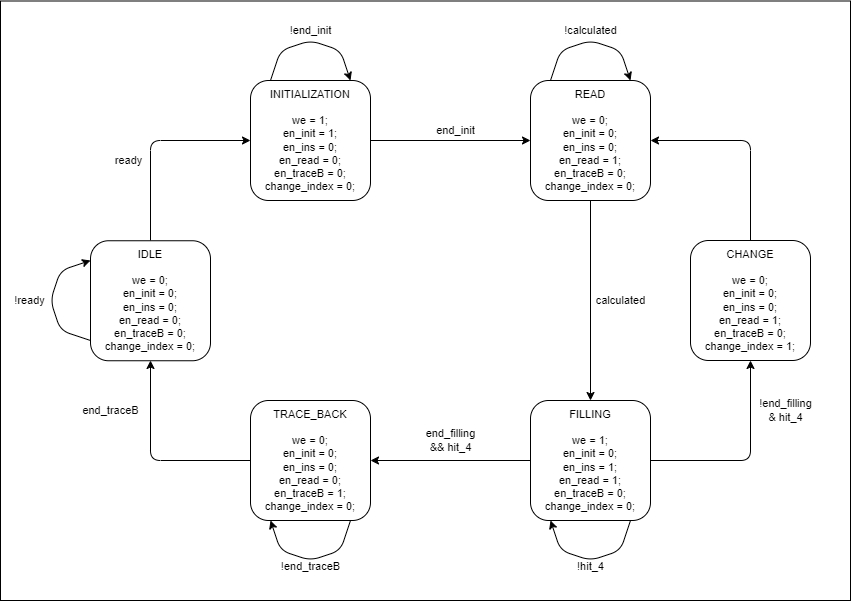

The diagram above was exported from draw.io. Its source (the exported page's mxGraphModel, read from the mxfile embedded in the PNG):
<mxGraphModel dx="1034" dy="488" grid="1" gridSize="10" guides="1" tooltips="1" connect="1" arrows="1" fold="1" page="0" pageScale="1" pageWidth="850" pageHeight="1100" background="none" math="0" shadow="0">
  <root>
    <mxCell id="0" />
    <mxCell id="1" parent="0" />
    <mxCell id="55" value="" style="rounded=0;whiteSpace=wrap;html=1;fillColor=light-dark(#FFFFFF,#5D5D5D);" vertex="1" parent="1">
      <mxGeometry x="-90" y="120.5" width="850" height="599.5" as="geometry" />
    </mxCell>
    <mxCell id="2" value="&lt;font style=&quot;color: light-dark(rgb(0, 0, 0), rgb(255, 255, 255));&quot;&gt;INITIALIZATION&lt;br style=&quot;font-size: 11px;&quot;&gt;&lt;br style=&quot;font-size: 11px;&quot;&gt;we = 1;&lt;br&gt;&lt;/font&gt;&lt;div&gt;&lt;font style=&quot;color: light-dark(rgb(0, 0, 0), rgb(255, 255, 255));&quot;&gt;en_init = 1;&lt;/font&gt;&lt;/div&gt;&lt;div&gt;&lt;font style=&quot;color: light-dark(rgb(0, 0, 0), rgb(255, 255, 255));&quot;&gt;en_ins = 0;&lt;/font&gt;&lt;/div&gt;&lt;div&gt;&lt;font style=&quot;color: light-dark(rgb(0, 0, 0), rgb(255, 255, 255));&quot;&gt;en_read = 0;&lt;br style=&quot;font-size: 11px;&quot;&gt;en_traceB = 0;&lt;/font&gt;&lt;/div&gt;&lt;div&gt;&lt;font style=&quot;color: light-dark(rgb(0, 0, 0), rgb(255, 255, 255));&quot;&gt;change_index = 0;&lt;/font&gt;&lt;/div&gt;" style="rounded=1;whiteSpace=wrap;html=1;fontSize=11;" parent="1" vertex="1">
      <mxGeometry x="160" y="200" width="120" height="120" as="geometry" />
    </mxCell>
    <mxCell id="3" value="READ&lt;br style=&quot;font-size: 11px;&quot;&gt;&lt;br style=&quot;font-size: 11px;&quot;&gt;&lt;font style=&quot;scrollbar-color: light-dark(#e2e2e2, #4b4b4b)&lt;br/&gt;&#09;&#09;&#09;&#09;&#09;light-dark(#fbfbfb, var(--dark-panel-color)); color: light-dark(rgb(0, 0, 0), rgb(255, 255, 255));&quot;&gt;we = 0;&lt;br style=&quot;scrollbar-color: light-dark(#e2e2e2, #4b4b4b)&lt;br/&gt;&#09;&#09;&#09;&#09;&#09;light-dark(#fbfbfb, var(--dark-panel-color));&quot;&gt;&lt;/font&gt;&lt;div style=&quot;scrollbar-color: light-dark(#e2e2e2, #4b4b4b)&lt;br/&gt;&#09;&#09;&#09;&#09;&#09;light-dark(#fbfbfb, var(--dark-panel-color));&quot;&gt;&lt;font style=&quot;scrollbar-color: light-dark(#e2e2e2, #4b4b4b)&lt;br/&gt;&#09;&#09;&#09;&#09;&#09;light-dark(#fbfbfb, var(--dark-panel-color)); color: light-dark(rgb(0, 0, 0), rgb(255, 255, 255));&quot;&gt;en_init = 0;&lt;/font&gt;&lt;/div&gt;&lt;div style=&quot;scrollbar-color: light-dark(#e2e2e2, #4b4b4b)&lt;br/&gt;&#09;&#09;&#09;&#09;&#09;light-dark(#fbfbfb, var(--dark-panel-color));&quot;&gt;&lt;font style=&quot;scrollbar-color: light-dark(#e2e2e2, #4b4b4b)&lt;br/&gt;&#09;&#09;&#09;&#09;&#09;light-dark(#fbfbfb, var(--dark-panel-color)); color: light-dark(rgb(0, 0, 0), rgb(255, 255, 255));&quot;&gt;en_ins = 0;&lt;/font&gt;&lt;/div&gt;&lt;div style=&quot;scrollbar-color: light-dark(#e2e2e2, #4b4b4b)&lt;br/&gt;&#09;&#09;&#09;&#09;&#09;light-dark(#fbfbfb, var(--dark-panel-color));&quot;&gt;&lt;font style=&quot;scrollbar-color: light-dark(#e2e2e2, #4b4b4b)&lt;br/&gt;&#09;&#09;&#09;&#09;&#09;light-dark(#fbfbfb, var(--dark-panel-color)); color: light-dark(rgb(0, 0, 0), rgb(255, 255, 255));&quot;&gt;en_read = 1;&lt;br style=&quot;scrollbar-color: light-dark(#e2e2e2, #4b4b4b)&lt;br/&gt;&#09;&#09;&#09;&#09;&#09;light-dark(#fbfbfb, var(--dark-panel-color));&quot;&gt;en_traceB = 0;&lt;/font&gt;&lt;/div&gt;&lt;div style=&quot;scrollbar-color: light-dark(#e2e2e2, #4b4b4b)&lt;br/&gt;&#09;&#09;&#09;&#09;&#09;light-dark(#fbfbfb, var(--dark-panel-color));&quot;&gt;&lt;font style=&quot;scrollbar-color: light-dark(#e2e2e2, #4b4b4b)&lt;br/&gt;&#09;&#09;&#09;&#09;&#09;light-dark(#fbfbfb, var(--dark-panel-color)); color: light-dark(rgb(0, 0, 0), rgb(255, 255, 255));&quot;&gt;change_index = 0;&lt;/font&gt;&lt;/div&gt;" style="rounded=1;whiteSpace=wrap;html=1;fontSize=11;" parent="1" vertex="1">
      <mxGeometry x="440" y="200" width="120" height="120" as="geometry" />
    </mxCell>
    <mxCell id="4" value="" style="endArrow=classic;html=1;exitX=1;exitY=0.5;exitDx=0;exitDy=0;fontSize=11;" parent="1" source="2" edge="1">
      <mxGeometry width="50" height="50" relative="1" as="geometry">
        <mxPoint x="430" y="310" as="sourcePoint" />
        <mxPoint x="440" y="260" as="targetPoint" />
      </mxGeometry>
    </mxCell>
    <mxCell id="5" value="end_init" style="text;html=1;align=center;verticalAlign=middle;resizable=0;points=[];autosize=1;strokeColor=none;fillColor=none;fontSize=11;" parent="1" vertex="1">
      <mxGeometry x="335" y="235" width="60" height="30" as="geometry" />
    </mxCell>
    <mxCell id="8" value="" style="endArrow=classic;html=1;fontSize=11;" parent="1" edge="1">
      <mxGeometry width="50" height="50" relative="1" as="geometry">
        <mxPoint x="180" y="200" as="sourcePoint" />
        <mxPoint x="260" y="200" as="targetPoint" />
        <Array as="points">
          <mxPoint x="190" y="170" />
          <mxPoint x="220" y="160" />
          <mxPoint x="250" y="170" />
        </Array>
      </mxGeometry>
    </mxCell>
    <mxCell id="10" value="!end_init" style="text;html=1;align=center;verticalAlign=middle;resizable=0;points=[];autosize=1;strokeColor=none;fillColor=none;fontSize=11;" parent="1" vertex="1">
      <mxGeometry x="185" y="135" width="70" height="30" as="geometry" />
    </mxCell>
    <mxCell id="13" value="" style="endArrow=classic;html=1;fontSize=11;" parent="1" edge="1">
      <mxGeometry width="50" height="50" relative="1" as="geometry">
        <mxPoint x="460" y="199.9999999999999" as="sourcePoint" />
        <mxPoint x="540" y="199.9999999999999" as="targetPoint" />
        <Array as="points">
          <mxPoint x="470" y="170" />
          <mxPoint x="500" y="160" />
          <mxPoint x="530" y="170" />
        </Array>
      </mxGeometry>
    </mxCell>
    <mxCell id="14" value="!calculated" style="text;html=1;align=center;verticalAlign=middle;resizable=0;points=[];autosize=1;strokeColor=none;fillColor=none;fontSize=11;" parent="1" vertex="1">
      <mxGeometry x="460" y="135" width="80" height="30" as="geometry" />
    </mxCell>
    <mxCell id="19" value="FILLING&lt;br style=&quot;font-size: 11px;&quot;&gt;&lt;br style=&quot;font-size: 11px;&quot;&gt;&lt;font style=&quot;scrollbar-color: light-dark(#e2e2e2, #4b4b4b)&lt;br/&gt;&#09;&#09;&#09;&#09;&#09;light-dark(#fbfbfb, var(--dark-panel-color)); color: light-dark(rgb(0, 0, 0), rgb(255, 255, 255));&quot;&gt;we = 1;&lt;br style=&quot;scrollbar-color: light-dark(#e2e2e2, #4b4b4b)&lt;br/&gt;&#09;&#09;&#09;&#09;&#09;light-dark(#fbfbfb, var(--dark-panel-color));&quot;&gt;&lt;/font&gt;&lt;div style=&quot;scrollbar-color: light-dark(#e2e2e2, #4b4b4b)&lt;br/&gt;&#09;&#09;&#09;&#09;&#09;light-dark(#fbfbfb, var(--dark-panel-color));&quot;&gt;&lt;font style=&quot;scrollbar-color: light-dark(#e2e2e2, #4b4b4b)&lt;br/&gt;&#09;&#09;&#09;&#09;&#09;light-dark(#fbfbfb, var(--dark-panel-color)); color: light-dark(rgb(0, 0, 0), rgb(255, 255, 255));&quot;&gt;en_init = 0;&lt;/font&gt;&lt;/div&gt;&lt;div style=&quot;scrollbar-color: light-dark(#e2e2e2, #4b4b4b)&lt;br/&gt;&#09;&#09;&#09;&#09;&#09;light-dark(#fbfbfb, var(--dark-panel-color));&quot;&gt;&lt;font style=&quot;scrollbar-color: light-dark(#e2e2e2, #4b4b4b)&lt;br/&gt;&#09;&#09;&#09;&#09;&#09;light-dark(#fbfbfb, var(--dark-panel-color)); color: light-dark(rgb(0, 0, 0), rgb(255, 255, 255));&quot;&gt;en_ins = 1;&lt;/font&gt;&lt;/div&gt;&lt;div style=&quot;scrollbar-color: light-dark(#e2e2e2, #4b4b4b)&lt;br/&gt;&#09;&#09;&#09;&#09;&#09;light-dark(#fbfbfb, var(--dark-panel-color));&quot;&gt;&lt;font style=&quot;scrollbar-color: light-dark(#e2e2e2, #4b4b4b)&lt;br/&gt;&#09;&#09;&#09;&#09;&#09;light-dark(#fbfbfb, var(--dark-panel-color)); color: light-dark(rgb(0, 0, 0), rgb(255, 255, 255));&quot;&gt;en_read = 1;&lt;br style=&quot;scrollbar-color: light-dark(#e2e2e2, #4b4b4b)&lt;br/&gt;&#09;&#09;&#09;&#09;&#09;light-dark(#fbfbfb, var(--dark-panel-color));&quot;&gt;en_traceB = 0;&lt;/font&gt;&lt;/div&gt;&lt;div style=&quot;scrollbar-color: light-dark(#e2e2e2, #4b4b4b)&lt;br/&gt;&#09;&#09;&#09;&#09;&#09;light-dark(#fbfbfb, var(--dark-panel-color));&quot;&gt;&lt;font style=&quot;scrollbar-color: light-dark(#e2e2e2, #4b4b4b)&lt;br/&gt;&#09;&#09;&#09;&#09;&#09;light-dark(#fbfbfb, var(--dark-panel-color)); color: light-dark(rgb(0, 0, 0), rgb(255, 255, 255));&quot;&gt;change_index = 0;&lt;/font&gt;&lt;/div&gt;" style="rounded=1;whiteSpace=wrap;html=1;fontSize=11;" parent="1" vertex="1">
      <mxGeometry x="440" y="520" width="120" height="120" as="geometry" />
    </mxCell>
    <mxCell id="20" value="TRACE_BACK&lt;br style=&quot;font-size: 11px;&quot;&gt;&lt;br style=&quot;font-size: 11px;&quot;&gt;&lt;font style=&quot;scrollbar-color: light-dark(#e2e2e2, #4b4b4b)&lt;br/&gt;&#09;&#09;&#09;&#09;&#09;light-dark(#fbfbfb, var(--dark-panel-color)); color: light-dark(rgb(0, 0, 0), rgb(255, 255, 255));&quot;&gt;we = 0;&lt;br style=&quot;scrollbar-color: light-dark(#e2e2e2, #4b4b4b)&lt;br/&gt;&#09;&#09;&#09;&#09;&#09;light-dark(#fbfbfb, var(--dark-panel-color));&quot;&gt;&lt;/font&gt;&lt;div style=&quot;scrollbar-color: light-dark(#e2e2e2, #4b4b4b)&lt;br/&gt;&#09;&#09;&#09;&#09;&#09;light-dark(#fbfbfb, var(--dark-panel-color));&quot;&gt;&lt;font style=&quot;scrollbar-color: light-dark(#e2e2e2, #4b4b4b)&lt;br/&gt;&#09;&#09;&#09;&#09;&#09;light-dark(#fbfbfb, var(--dark-panel-color)); color: light-dark(rgb(0, 0, 0), rgb(255, 255, 255));&quot;&gt;en_init = 0;&lt;/font&gt;&lt;/div&gt;&lt;div style=&quot;scrollbar-color: light-dark(#e2e2e2, #4b4b4b)&lt;br/&gt;&#09;&#09;&#09;&#09;&#09;light-dark(#fbfbfb, var(--dark-panel-color));&quot;&gt;&lt;font style=&quot;scrollbar-color: light-dark(#e2e2e2, #4b4b4b)&lt;br/&gt;&#09;&#09;&#09;&#09;&#09;light-dark(#fbfbfb, var(--dark-panel-color)); color: light-dark(rgb(0, 0, 0), rgb(255, 255, 255));&quot;&gt;en_ins = 0;&lt;/font&gt;&lt;/div&gt;&lt;div style=&quot;scrollbar-color: light-dark(#e2e2e2, #4b4b4b)&lt;br/&gt;&#09;&#09;&#09;&#09;&#09;light-dark(#fbfbfb, var(--dark-panel-color));&quot;&gt;&lt;font style=&quot;scrollbar-color: light-dark(#e2e2e2, #4b4b4b)&lt;br/&gt;&#09;&#09;&#09;&#09;&#09;light-dark(#fbfbfb, var(--dark-panel-color)); color: light-dark(rgb(0, 0, 0), rgb(255, 255, 255));&quot;&gt;en_read = 0;&lt;br style=&quot;scrollbar-color: light-dark(#e2e2e2, #4b4b4b)&lt;br/&gt;&#09;&#09;&#09;&#09;&#09;light-dark(#fbfbfb, var(--dark-panel-color));&quot;&gt;en_traceB = 1;&lt;/font&gt;&lt;/div&gt;&lt;div style=&quot;scrollbar-color: light-dark(#e2e2e2, #4b4b4b)&lt;br/&gt;&#09;&#09;&#09;&#09;&#09;light-dark(#fbfbfb, var(--dark-panel-color));&quot;&gt;&lt;font style=&quot;scrollbar-color: light-dark(#e2e2e2, #4b4b4b)&lt;br/&gt;&#09;&#09;&#09;&#09;&#09;light-dark(#fbfbfb, var(--dark-panel-color));&quot;&gt;&lt;font style=&quot;color: light-dark(rgb(0, 0, 0), rgb(255, 255, 255));&quot;&gt;change_index = 0&lt;/font&gt;;&lt;/font&gt;&lt;/div&gt;" style="rounded=1;whiteSpace=wrap;html=1;fontSize=11;" parent="1" vertex="1">
      <mxGeometry x="160" y="520" width="120" height="120" as="geometry" />
    </mxCell>
    <mxCell id="21" value="" style="endArrow=classic;html=1;exitX=0;exitY=0.5;exitDx=0;exitDy=0;fontSize=11;" parent="1" source="19" edge="1">
      <mxGeometry width="50" height="50" relative="1" as="geometry">
        <mxPoint x="400" y="580" as="sourcePoint" />
        <mxPoint x="280" y="580" as="targetPoint" />
      </mxGeometry>
    </mxCell>
    <mxCell id="30" value="&lt;font style=&quot;&quot;&gt;&lt;font style=&quot;color: light-dark(rgb(0, 0, 0), rgb(255, 255, 255));&quot;&gt;CHANGE&lt;/font&gt;&lt;br style=&quot;font-size: 11px;&quot;&gt;&lt;br style=&quot;font-size: 11px;&quot;&gt;&lt;font style=&quot;scrollbar-color: light-dark(#e2e2e2, #4b4b4b)&lt;br/&gt;&#09;&#09;&#09;&#09;&#09;light-dark(#fbfbfb, var(--dark-panel-color)); color: light-dark(rgb(0, 0, 0), rgb(255, 255, 255));&quot;&gt;we = 0;&lt;br style=&quot;scrollbar-color: light-dark(#e2e2e2, #4b4b4b)&lt;br/&gt;&#09;&#09;&#09;&#09;&#09;light-dark(#fbfbfb, var(--dark-panel-color));&quot;&gt;&lt;/font&gt;&lt;div style=&quot;scrollbar-color: light-dark(#e2e2e2, #4b4b4b)&lt;br/&gt;&#09;&#09;&#09;&#09;&#09;light-dark(#fbfbfb, var(--dark-panel-color));&quot;&gt;&lt;font style=&quot;scrollbar-color: light-dark(#e2e2e2, #4b4b4b)&lt;br/&gt;&#09;&#09;&#09;&#09;&#09;light-dark(#fbfbfb, var(--dark-panel-color)); color: light-dark(rgb(0, 0, 0), rgb(255, 255, 255));&quot;&gt;en_init = 0;&lt;/font&gt;&lt;/div&gt;&lt;div style=&quot;scrollbar-color: light-dark(#e2e2e2, #4b4b4b)&lt;br/&gt;&#09;&#09;&#09;&#09;&#09;light-dark(#fbfbfb, var(--dark-panel-color));&quot;&gt;&lt;font style=&quot;scrollbar-color: light-dark(#e2e2e2, #4b4b4b)&lt;br/&gt;&#09;&#09;&#09;&#09;&#09;light-dark(#fbfbfb, var(--dark-panel-color)); color: light-dark(rgb(0, 0, 0), rgb(255, 255, 255));&quot;&gt;en_ins = 0;&lt;/font&gt;&lt;/div&gt;&lt;div style=&quot;scrollbar-color: light-dark(#e2e2e2, #4b4b4b)&lt;br/&gt;&#09;&#09;&#09;&#09;&#09;light-dark(#fbfbfb, var(--dark-panel-color));&quot;&gt;&lt;font style=&quot;scrollbar-color: light-dark(#e2e2e2, #4b4b4b)&lt;br/&gt;&#09;&#09;&#09;&#09;&#09;light-dark(#fbfbfb, var(--dark-panel-color)); color: light-dark(rgb(0, 0, 0), rgb(255, 255, 255));&quot;&gt;en_read = 1;&lt;br style=&quot;scrollbar-color: light-dark(#e2e2e2, #4b4b4b)&lt;br/&gt;&#09;&#09;&#09;&#09;&#09;light-dark(#fbfbfb, var(--dark-panel-color));&quot;&gt;en_traceB = 0;&lt;/font&gt;&lt;/div&gt;&lt;div style=&quot;scrollbar-color: light-dark(#e2e2e2, #4b4b4b)&lt;br/&gt;&#09;&#09;&#09;&#09;&#09;light-dark(#fbfbfb, var(--dark-panel-color));&quot;&gt;&lt;font style=&quot;scrollbar-color: light-dark(#e2e2e2, #4b4b4b)&lt;br/&gt;&#09;&#09;&#09;&#09;&#09;light-dark(#fbfbfb, var(--dark-panel-color));&quot;&gt;&lt;font style=&quot;color: light-dark(rgb(0, 0, 0), rgb(255, 255, 255));&quot;&gt;change_index = 1;&lt;/font&gt;&lt;/font&gt;&lt;/div&gt;&lt;/font&gt;" style="rounded=1;whiteSpace=wrap;html=1;fontSize=11;" parent="1" vertex="1">
      <mxGeometry x="600" y="360" width="120" height="120" as="geometry" />
    </mxCell>
    <mxCell id="31" value="" style="endArrow=classic;html=1;exitX=0.5;exitY=0;exitDx=0;exitDy=0;entryX=1;entryY=0.5;entryDx=0;entryDy=0;" parent="1" source="30" target="3" edge="1">
      <mxGeometry width="50" height="50" relative="1" as="geometry">
        <mxPoint x="670" y="240" as="sourcePoint" />
        <mxPoint x="620" y="290" as="targetPoint" />
        <Array as="points">
          <mxPoint x="660" y="260" />
        </Array>
      </mxGeometry>
    </mxCell>
    <mxCell id="32" value="" style="endArrow=classic;html=1;entryX=0.5;entryY=1;entryDx=0;entryDy=0;exitX=1;exitY=0.5;exitDx=0;exitDy=0;" parent="1" source="19" target="30" edge="1">
      <mxGeometry width="50" height="50" relative="1" as="geometry">
        <mxPoint x="620" y="590" as="sourcePoint" />
        <mxPoint x="670" y="540" as="targetPoint" />
        <Array as="points">
          <mxPoint x="660" y="580" />
        </Array>
      </mxGeometry>
    </mxCell>
    <mxCell id="33" value="&lt;font style=&quot;color: light-dark(rgb(0, 0, 0), rgb(255, 255, 255));&quot;&gt;!end_filling&lt;/font&gt;&lt;div&gt;&lt;font style=&quot;color: light-dark(rgb(0, 0, 0), rgb(255, 255, 255));&quot;&gt;&amp;amp; hit_4&lt;/font&gt;&lt;/div&gt;" style="text;html=1;align=center;verticalAlign=middle;resizable=0;points=[];autosize=1;strokeColor=none;fillColor=none;fontSize=11;" parent="1" vertex="1">
      <mxGeometry x="655" y="510" width="80" height="40" as="geometry" />
    </mxCell>
    <mxCell id="34" value="" style="endArrow=classic;html=1;exitX=0.5;exitY=1;exitDx=0;exitDy=0;entryX=0.5;entryY=0;entryDx=0;entryDy=0;" parent="1" source="3" target="19" edge="1">
      <mxGeometry width="50" height="50" relative="1" as="geometry">
        <mxPoint x="450" y="460" as="sourcePoint" />
        <mxPoint x="500" y="410" as="targetPoint" />
      </mxGeometry>
    </mxCell>
    <mxCell id="35" value="calculated" style="text;html=1;align=center;verticalAlign=middle;resizable=0;points=[];autosize=1;strokeColor=none;fillColor=none;fontSize=11;" parent="1" vertex="1">
      <mxGeometry x="495" y="405" width="70" height="30" as="geometry" />
    </mxCell>
    <mxCell id="37" value="!hit_4" style="text;html=1;align=center;verticalAlign=middle;resizable=0;points=[];autosize=1;strokeColor=none;fillColor=none;fontSize=11;" parent="1" vertex="1">
      <mxGeometry x="475" y="671" width="50" height="30" as="geometry" />
    </mxCell>
    <mxCell id="38" value="" style="endArrow=classic;html=1;" parent="1" edge="1">
      <mxGeometry width="50" height="50" relative="1" as="geometry">
        <mxPoint x="540" y="640" as="sourcePoint" />
        <mxPoint x="460" y="640" as="targetPoint" />
        <Array as="points">
          <mxPoint x="530" y="670" />
          <mxPoint x="500" y="680" />
          <mxPoint x="470" y="670" />
        </Array>
      </mxGeometry>
    </mxCell>
    <mxCell id="39" value="&lt;font style=&quot;color: light-dark(rgb(0, 0, 0), rgb(255, 255, 255));&quot;&gt;end_filling&lt;/font&gt;&lt;div&gt;&lt;font style=&quot;color: light-dark(rgb(0, 0, 0), rgb(255, 255, 255));&quot;&gt;&amp;amp;&amp;amp; hit_4&lt;/font&gt;&lt;/div&gt;" style="text;html=1;align=center;verticalAlign=middle;resizable=0;points=[];autosize=1;strokeColor=none;fillColor=none;fontSize=11;" parent="1" vertex="1">
      <mxGeometry x="325" y="540" width="70" height="40" as="geometry" />
    </mxCell>
    <mxCell id="42" value="!end_traceB" style="text;html=1;align=center;verticalAlign=middle;resizable=0;points=[];autosize=1;strokeColor=none;fillColor=none;fontSize=11;" parent="1" vertex="1">
      <mxGeometry x="180" y="671" width="80" height="30" as="geometry" />
    </mxCell>
    <mxCell id="43" value="" style="endArrow=classic;html=1;" parent="1" edge="1">
      <mxGeometry width="50" height="50" relative="1" as="geometry">
        <mxPoint x="260" y="640" as="sourcePoint" />
        <mxPoint x="180" y="640" as="targetPoint" />
        <Array as="points">
          <mxPoint x="250" y="670" />
          <mxPoint x="220" y="680" />
          <mxPoint x="190" y="670" />
        </Array>
      </mxGeometry>
    </mxCell>
    <mxCell id="45" value="" style="endArrow=classic;html=1;entryX=0.5;entryY=1;entryDx=0;entryDy=0;exitX=0;exitY=0.5;exitDx=0;exitDy=0;" parent="1" source="20" edge="1">
      <mxGeometry width="50" height="50" relative="1" as="geometry">
        <mxPoint x="10" y="580" as="sourcePoint" />
        <mxPoint x="60" y="480" as="targetPoint" />
        <Array as="points">
          <mxPoint x="60" y="580" />
        </Array>
      </mxGeometry>
    </mxCell>
    <mxCell id="49" value="" style="endArrow=classic;html=1;" parent="1" edge="1">
      <mxGeometry width="50" height="50" relative="1" as="geometry">
        <mxPoint y="460" as="sourcePoint" />
        <mxPoint y="380" as="targetPoint" />
        <Array as="points">
          <mxPoint x="-30" y="450" />
          <mxPoint x="-40" y="420" />
          <mxPoint x="-30" y="390" />
        </Array>
      </mxGeometry>
    </mxCell>
    <mxCell id="50" value="!ready" style="text;html=1;align=center;verticalAlign=middle;resizable=0;points=[];autosize=1;strokeColor=none;fillColor=none;fontSize=11;" parent="1" vertex="1">
      <mxGeometry x="-86" y="405" width="50" height="30" as="geometry" />
    </mxCell>
    <mxCell id="51" value="end_traceB" style="text;html=1;align=center;verticalAlign=middle;resizable=0;points=[];autosize=1;strokeColor=none;fillColor=none;fontSize=11;" parent="1" vertex="1">
      <mxGeometry x="-20" y="515" width="80" height="30" as="geometry" />
    </mxCell>
    <mxCell id="52" value="" style="endArrow=classic;html=1;entryX=0;entryY=0.5;entryDx=0;entryDy=0;exitX=0.5;exitY=0;exitDx=0;exitDy=0;" parent="1" target="2" edge="1">
      <mxGeometry width="50" height="50" relative="1" as="geometry">
        <mxPoint x="60" y="360" as="sourcePoint" />
        <mxPoint x="40" y="250" as="targetPoint" />
        <Array as="points">
          <mxPoint x="60" y="260" />
        </Array>
      </mxGeometry>
    </mxCell>
    <mxCell id="53" value="ready" style="text;html=1;align=center;verticalAlign=middle;resizable=0;points=[];autosize=1;strokeColor=none;fillColor=none;fontSize=11;" parent="1" vertex="1">
      <mxGeometry x="13" y="265" width="50" height="30" as="geometry" />
    </mxCell>
    <mxCell id="56" value="IDLE&lt;br style=&quot;font-size: 11px;&quot;&gt;&lt;br style=&quot;font-size: 11px;&quot;&gt;&lt;font style=&quot;scrollbar-color: light-dark(#e2e2e2, #4b4b4b)&lt;br/&gt;&#09;&#09;&#09;&#09;&#09;light-dark(#fbfbfb, var(--dark-panel-color)); color: light-dark(rgb(0, 0, 0), rgb(255, 255, 255));&quot;&gt;we = 0;&lt;br style=&quot;scrollbar-color: light-dark(#e2e2e2, #4b4b4b)&lt;br/&gt;&#09;&#09;&#09;&#09;&#09;light-dark(#fbfbfb, var(--dark-panel-color));&quot;&gt;&lt;/font&gt;&lt;div style=&quot;scrollbar-color: light-dark(#e2e2e2, #4b4b4b)&lt;br/&gt;&#09;&#09;&#09;&#09;&#09;light-dark(#fbfbfb, var(--dark-panel-color));&quot;&gt;&lt;font style=&quot;scrollbar-color: light-dark(#e2e2e2, #4b4b4b)&lt;br/&gt;&#09;&#09;&#09;&#09;&#09;light-dark(#fbfbfb, var(--dark-panel-color)); color: light-dark(rgb(0, 0, 0), rgb(255, 255, 255));&quot;&gt;en_init = 0;&lt;/font&gt;&lt;/div&gt;&lt;div style=&quot;scrollbar-color: light-dark(#e2e2e2, #4b4b4b)&lt;br/&gt;&#09;&#09;&#09;&#09;&#09;light-dark(#fbfbfb, var(--dark-panel-color));&quot;&gt;&lt;font style=&quot;scrollbar-color: light-dark(#e2e2e2, #4b4b4b)&lt;br/&gt;&#09;&#09;&#09;&#09;&#09;light-dark(#fbfbfb, var(--dark-panel-color)); color: light-dark(rgb(0, 0, 0), rgb(255, 255, 255));&quot;&gt;en_ins = 0;&lt;/font&gt;&lt;/div&gt;&lt;div style=&quot;scrollbar-color: light-dark(#e2e2e2, #4b4b4b)&lt;br/&gt;&#09;&#09;&#09;&#09;&#09;light-dark(#fbfbfb, var(--dark-panel-color));&quot;&gt;&lt;font style=&quot;scrollbar-color: light-dark(#e2e2e2, #4b4b4b)&lt;br/&gt;&#09;&#09;&#09;&#09;&#09;light-dark(#fbfbfb, var(--dark-panel-color)); color: light-dark(rgb(0, 0, 0), rgb(255, 255, 255));&quot;&gt;en_read = 0;&lt;br style=&quot;scrollbar-color: light-dark(#e2e2e2, #4b4b4b)&lt;br/&gt;&#09;&#09;&#09;&#09;&#09;light-dark(#fbfbfb, var(--dark-panel-color));&quot;&gt;en_traceB = 0;&lt;/font&gt;&lt;/div&gt;&lt;div style=&quot;scrollbar-color: light-dark(#e2e2e2, #4b4b4b)&lt;br/&gt;&#09;&#09;&#09;&#09;&#09;light-dark(#fbfbfb, var(--dark-panel-color));&quot;&gt;&lt;font style=&quot;scrollbar-color: light-dark(#e2e2e2, #4b4b4b)&lt;br/&gt;&#09;&#09;&#09;&#09;&#09;light-dark(#fbfbfb, var(--dark-panel-color));&quot;&gt;&lt;font style=&quot;color: light-dark(rgb(0, 0, 0), rgb(255, 255, 255));&quot;&gt;change_index = 0&lt;/font&gt;;&lt;/font&gt;&lt;/div&gt;" style="rounded=1;whiteSpace=wrap;html=1;fontSize=11;" vertex="1" parent="1">
      <mxGeometry y="360.25" width="120" height="120" as="geometry" />
    </mxCell>
  </root>
</mxGraphModel>